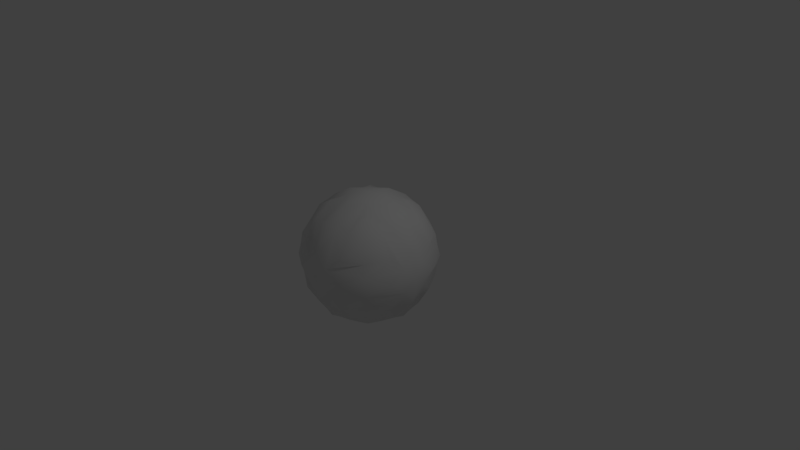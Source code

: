 # Source: Ball.blend  (saved by Blender 2.79.0; exported with 4.5.12 LTS)
import bpy
from mathutils import Matrix  # noqa: F401  (used for matrix-valued properties, if any)

bpy.ops.wm.read_factory_settings(use_empty=True)
scene = bpy.context.scene
scene.name = 'Scene'

# ---- collections
col_collection_1 = bpy.data.collections.new('Collection 1'); scene.collection.children.link(col_collection_1)

# ---- materials (node trees are filled in below, after node groups)
mat_material = bpy.data.materials.new('Material')
mat_material.alpha_threshold = 0.0
mat_material.use_transparent_shadow = False
mat_material.roughness = 0.5
mat_material.line_color = (0.0, 0.0, 0.0, 1.0)
mat_emissive = bpy.data.materials.new('Emissive')
mat_emissive.alpha_threshold = 0.0
mat_emissive.use_transparent_shadow = False
mat_emissive.roughness = 0.5

# ---- material node trees

# ---- world
world_world = bpy.data.worlds.new('World'); scene.world = world_world
world_world.color = (0.05088, 0.05088, 0.05088)
world_world.use_sun_shadow = False
world_world.sun_shadow_jitter_overblur = 0.0
world_world.cycles.sampling_method = 'MANUAL'

# ---- cameras
cam_camera = bpy.data.cameras.new('Camera')
cam_camera.clip_end = 100.0
cam_camera.lens = 35.0
cam_camera.sensor_width = 32.0
cam_camera.sensor_height = 18.0
cam_camera.ortho_scale = 7.314
cam_camera.dof.focus_distance = 0.0
cam_camera.dof.aperture_fstop = 128.0

# ---- lights
light_lamp = bpy.data.lights.new('Lamp', 'POINT')
light_lamp.transmission_factor = 0.0
light_lamp.cutoff_distance = 30.0
light_lamp.energy = 100.0
light_lamp.shadow_buffer_clip_start = 1.001
light_lamp.shadow_soft_size = 0.1
light_lamp.shadow_maximum_resolution = 0.006
light_lamp.use_absolute_resolution = True

# ---- meshes
me_cube = bpy.data.meshes.new('Cube')
me_cube.from_pydata([(4.54e-08, 1.118e-07, -0.8785), (0.3507, 3.725e-08, -0.8194), (-2.235e-08, -0.3507, -0.8194), (-0.3507, 1.639e-07, -0.8194), (1.043e-07, 0.3507, -0.8194), (0.3264, 0.3264, -0.7639), (0.3264, -0.3264, -0.7639), (-0.3264, -0.3264, -0.7639), (-0.3264, 0.3264, -0.7639), (-1.136e-07, -1.648e-07, 0.8785), (0.0, 0.3507, 0.8194), (-0.3507, -4.47e-08, 0.8194), (-2.235e-07, -0.3507, 0.8194), (0.3507, -2.682e-07, 0.8194), (0.3264, 0.3264, 0.7639), (-0.3264, 0.3264, 0.7639), (-0.3264, -0.3264, 0.7639), (0.3264, -0.3264, 0.7639), (0.8785, -2.608e-07, 0.0), (0.8194, 0.3507, 0.0), (0.8194, -3.129e-07, 0.3507), (0.8194, -0.3507, 0.0), (0.8194, -1.714e-07, -0.3507), (0.7639, 0.3264, -0.3264), (0.7639, 0.3264, 0.3264), (0.7639, -0.3264, 0.3264), (0.7639, -0.3264, -0.3264), (-2.608e-07, -0.8785, 0.0), (0.3507, -0.8194, 0.0), (-3.055e-07, -0.8194, 0.3507), (-0.3507, -0.8194, 0.0), (-1.937e-07, -0.8194, -0.3507), (0.3264, -0.7639, -0.3264), (0.3264, -0.7639, 0.3264), (-0.3264, -0.7639, 0.3264), (-0.3264, -0.7639, -0.3264), (-0.8785, 1.849e-07, 0.0), (-0.8194, -0.3507, 0.0), (-0.8194, 1.341e-07, 0.3507), (-0.8194, 0.3507, 0.0), (-0.8194, 1.937e-07, -0.3507), (-0.7639, -0.3264, -0.3264), (-0.7639, -0.3264, 0.3264), (-0.7639, 0.3264, 0.3264), (-0.7639, 0.3264, -0.3264), (1.963e-07, 0.8785, 0.0), (0.3507, 0.8194, 0.0), (1.788e-07, 0.8194, -0.3507), (-0.3507, 0.8194, 0.0), (1.714e-07, 0.8194, 0.3507), (0.3264, 0.7639, 0.3264), (0.3264, 0.7639, -0.3264), (-0.3264, 0.7639, -0.3264), (-0.3264, 0.7639, 0.3264), (0.6186, 0.1378, -0.6186), (0.6432, -6.333e-08, -0.6432), (0.6186, -0.1379, -0.6186), (0.1379, 0.6186, -0.6186), (1.462e-07, 0.6432, -0.6432), (-0.1378, 0.6186, -0.6186), (0.6186, 0.6186, -0.1378), (0.6432, 0.6432, 0.0), (0.6186, 0.6186, 0.1378), (0.1378, -0.6186, -0.6186), (-9.872e-08, -0.6432, -0.6432), (-0.1379, -0.6186, -0.6186), (0.6186, -0.6186, -0.1378), (0.6432, -0.6432, 0.0), (0.6186, -0.6186, 0.1378), (-0.6186, -0.1378, -0.6186), (-0.6432, 1.9e-07, -0.6432), (-0.6186, 0.1379, -0.6186), (-0.6186, -0.6186, -0.1378), (-0.6432, -0.6432, 0.0), (-0.6186, -0.6186, 0.1378), (-0.6186, 0.6186, -0.1378), (-0.6432, 0.6432, 0.0), (-0.6186, 0.6186, 0.1378), (0.6186, 0.1378, 0.6186), (0.6432, -3.316e-07, 0.6432), (0.6186, -0.1379, 0.6186), (0.1379, 0.6186, 0.6186), (1.146e-07, 0.6432, 0.6432), (-0.1378, 0.6186, 0.6186), (0.1378, -0.6186, 0.6186), (-2.962e-07, -0.6432, 0.6432), (-0.1379, -0.6186, 0.6186), (-0.6186, -0.1378, 0.6186), (-0.6432, 6.333e-08, 0.6432), (-0.6186, 0.1378, 0.6186), (0.5093, 0.5093, -0.5093), (0.5093, -0.5093, -0.5093), (-0.5093, -0.5093, -0.5093), (-0.5093, 0.5093, -0.5093), (0.5093, 0.5093, 0.5093), (0.5093, -0.5093, 0.5093), (-0.5093, -0.5093, 0.5093), (-0.5093, 0.5093, 0.5093), (0.1658, 0.1658, -0.8319), (0.3021, 0.599, -0.599), (0.599, 0.3021, -0.599), (0.1658, -0.1658, -0.8319), (0.599, -0.3021, -0.599), (0.3021, -0.599, -0.599), (-0.1658, -0.1658, -0.8319), (-0.3021, -0.599, -0.599), (-0.599, -0.3021, -0.599), (-0.1658, 0.1658, -0.8319), (-0.599, 0.3021, -0.599), (-0.3021, 0.599, -0.599), (0.1658, 0.1658, 0.8319), (0.599, 0.3021, 0.599), (0.3021, 0.599, 0.599), (-0.1658, 0.1658, 0.8319), (-0.3021, 0.599, 0.599), (-0.599, 0.3021, 0.599), (-0.1658, -0.1658, 0.8319), (-0.599, -0.3021, 0.599), (-0.3021, -0.599, 0.599), (0.1658, -0.1658, 0.8319), (0.3021, -0.599, 0.599), (0.599, -0.3021, 0.599), (0.8319, 0.1658, -0.1658), (0.599, 0.599, -0.3021), (0.8319, 0.1658, 0.1658), (0.599, 0.599, 0.3021), (0.8319, -0.1658, 0.1658), (0.599, -0.599, 0.3021), (0.8319, -0.1658, -0.1658), (0.599, -0.599, -0.3021), (0.1658, -0.8319, -0.1658), (0.1658, -0.8319, 0.1658), (-0.1658, -0.8319, 0.1658), (-0.599, -0.599, 0.3021), (-0.1658, -0.8319, -0.1658), (-0.599, -0.599, -0.3021), (-0.8319, -0.1658, -0.1658), (-0.8319, -0.1658, 0.1658), (-0.8319, 0.1658, 0.1658), (-0.599, 0.599, 0.3021), (-0.8319, 0.1658, -0.1658), (-0.599, 0.599, -0.3021), (0.1658, 0.8319, 0.1658), (0.1658, 0.8319, -0.1658), (-0.1658, 0.8319, -0.1658), (-0.1658, 0.8319, 0.1658)], [], [(0, 4, 98, 1), (1, 98, 54, 55), (4, 58, 57, 98), (5, 99, 90, 100), (0, 1, 101, 2), (2, 101, 63, 64), (1, 55, 56, 101), (6, 102, 91, 103), (0, 2, 104, 3), (3, 104, 69, 70), (2, 64, 65, 104), (7, 105, 92, 106), (0, 3, 107, 4), (4, 107, 59, 58), (3, 70, 71, 107), (8, 108, 93, 109), (9, 13, 110, 10), (10, 110, 81, 82), (13, 79, 78, 110), (14, 111, 94, 112), (9, 10, 113, 11), (11, 113, 89, 88), (10, 82, 83, 113), (15, 114, 97, 115), (9, 11, 116, 12), (12, 116, 86, 85), (11, 88, 87, 116), (16, 117, 96, 118), (9, 12, 119, 13), (13, 119, 80, 79), (12, 85, 84, 119), (17, 120, 95, 121), (18, 22, 122, 19), (19, 122, 60, 61), (22, 55, 54, 122), (23, 100, 90, 123), (18, 19, 124, 20), (20, 124, 78, 79), (19, 61, 62, 124), (24, 125, 94, 111), (18, 20, 126, 21), (21, 126, 68, 67), (20, 79, 80, 126), (25, 121, 95, 127), (18, 21, 128, 22), (22, 128, 56, 55), (21, 67, 66, 128), (26, 129, 91, 102), (27, 31, 130, 28), (28, 130, 66, 67), (31, 64, 63, 130), (32, 103, 91, 129), (27, 28, 131, 29), (29, 131, 84, 85), (28, 67, 68, 131), (33, 127, 95, 120), (27, 29, 132, 30), (30, 132, 74, 73), (29, 85, 86, 132), (34, 118, 96, 133), (27, 30, 134, 31), (31, 134, 65, 64), (30, 73, 72, 134), (35, 135, 92, 105), (36, 40, 136, 37), (37, 136, 72, 73), (40, 70, 69, 136), (41, 106, 92, 135), (36, 37, 137, 38), (38, 137, 87, 88), (37, 73, 74, 137), (42, 133, 96, 117), (36, 38, 138, 39), (39, 138, 77, 76), (38, 88, 89, 138), (43, 115, 97, 139), (36, 39, 140, 40), (40, 140, 71, 70), (39, 76, 75, 140), (44, 141, 93, 108), (45, 49, 142, 46), (46, 142, 62, 61), (49, 82, 81, 142), (50, 112, 94, 125), (45, 46, 143, 47), (47, 143, 57, 58), (46, 61, 60, 143), (51, 123, 90, 99), (45, 47, 144, 48), (48, 144, 75, 76), (47, 58, 59, 144), (52, 109, 93, 141), (45, 48, 145, 49), (49, 145, 83, 82), (48, 76, 77, 145), (53, 139, 97, 114), (98, 57, 99, 5), (54, 98, 5, 100), (101, 56, 102, 6), (63, 101, 6, 103), (104, 65, 105, 7), (69, 104, 7, 106), (107, 71, 108, 8), (59, 107, 8, 109), (110, 78, 111, 14), (81, 110, 14, 112), (113, 83, 114, 15), (89, 113, 15, 115), (116, 87, 117, 16), (86, 116, 16, 118), (119, 84, 120, 17), (80, 119, 17, 121), (122, 54, 100, 23), (60, 122, 23, 123), (124, 62, 125, 24), (78, 124, 24, 111), (126, 80, 121, 25), (68, 126, 25, 127), (128, 66, 129, 26), (56, 128, 26, 102), (130, 63, 103, 32), (66, 130, 32, 129), (131, 68, 127, 33), (84, 131, 33, 120), (132, 86, 118, 34), (74, 132, 34, 133), (134, 72, 135, 35), (65, 134, 35, 105), (136, 69, 106, 41), (72, 136, 41, 135), (137, 74, 133, 42), (87, 137, 42, 117), (138, 89, 115, 43), (77, 138, 43, 139), (140, 75, 141, 44), (71, 140, 44, 108), (142, 81, 112, 50), (62, 142, 50, 125), (143, 60, 123, 51), (57, 143, 51, 99), (144, 59, 109, 52), (75, 144, 52, 141), (145, 77, 139, 53), (83, 145, 53, 114)])
me_cube.polygons.foreach_set('use_smooth', [True] * 144)
me_cube.polygons.foreach_set('material_index', [1, 1, 1, 0, 1, 1, 1, 0, 1, 1, 1, 0, 1, 1, 1, 0, 1, 1, 1, 0, 1, 1, 1, 0, 1, 1, 1, 0, 1, 1, 1, 0, 1, 1, 1, 0, 1, 1, 1, 0, 1, 1, 1, 0, 1, 1, 1, 0, 1, 1, 1, 0, 1, 1, 1, 0, 1, 1, 1, 0, 1, 1, 1, 0, 1, 1, 1, 0, 1, 1, 1, 0, 1, 1, 1, 0, 1, 1, 1, 0, 1, 1, 1, 0, 1, 1, 1, 0, 1, 1, 1, 0, 1, 1, 1, 0, 0, 0, 0, 0, 0, 0, 0, 0, 0, 0, 0, 0, 0, 0, 0, 0, 0, 0, 0, 0, 0, 0, 0, 0, 0, 0, 0, 0, 0, 0, 0, 0, 0, 0, 0, 0, 0, 0, 0, 0, 0, 0, 0, 0, 0, 0, 0, 0])
me_cube.materials.append(mat_material)
me_cube.materials.append(mat_emissive)
me_cube.use_remesh_preserve_volume = False
me_cube.use_remesh_preserve_attributes = False
me_cube.use_mirror_vertex_groups = False
me_cube.update()

# ---- objects
ob_cube = bpy.data.objects.new('Cube', me_cube)
ob_lamp = bpy.data.objects.new('Lamp', light_lamp)
ob_camera = bpy.data.objects.new('Camera', cam_camera)

# ---- transforms, parenting, visibility, modifiers, constraints
ob_cube.location = (0.0, 0.0, 0.0)
ob_cube.lock_rotations_4d = False
ob_cube.empty_display_type = 'ARROWS'
ob_cube.lineart.crease_threshold = 0.0
ob_lamp.location = (4.076, 1.005, 5.904)
ob_lamp.rotation_euler = (0.6503, 0.05522, 1.866)
ob_lamp.lock_rotations_4d = False
ob_lamp.empty_display_type = 'ARROWS'
ob_lamp.color = (0.0, 0.0, 0.0, 0.0)
ob_lamp.lineart.crease_threshold = 0.0
ob_camera.location = (7.481, -6.508, 5.344)
ob_camera.rotation_euler = (1.109, 0.0, 0.8149)
ob_camera.lock_rotations_4d = False
ob_camera.empty_display_type = 'ARROWS'
ob_camera.color = (0.0, 0.0, 0.0, 0.0)
ob_camera.display_type = 'WIRE'
ob_camera.lineart.crease_threshold = 0.0

# ---- collection membership
col_collection_1.objects.link(ob_cube)
col_collection_1.objects.link(ob_lamp)
col_collection_1.objects.link(ob_camera)

# ---- scene / render settings (as saved in the file)
scene.camera = ob_camera
scene.frame_start = 1; scene.frame_end = 250; scene.frame_set(1)
scene.render.engine = 'BLENDER_EEVEE_NEXT'
scene.render.resolution_percentage = 50
scene.render.dither_intensity = 0.0
scene.cycles.use_denoising = False
scene.cycles.samples = 128
scene.cycles.sampling_pattern = 'TABULATED_SOBOL'
scene.cycles.use_adaptive_sampling = False
scene.cycles.use_light_tree = False
scene.cycles.blur_glossy = 0.0
scene.cycles.sample_clamp_indirect = 0.0
scene.view_settings.view_transform = 'Standard'
bpy.context.view_layer.update()
